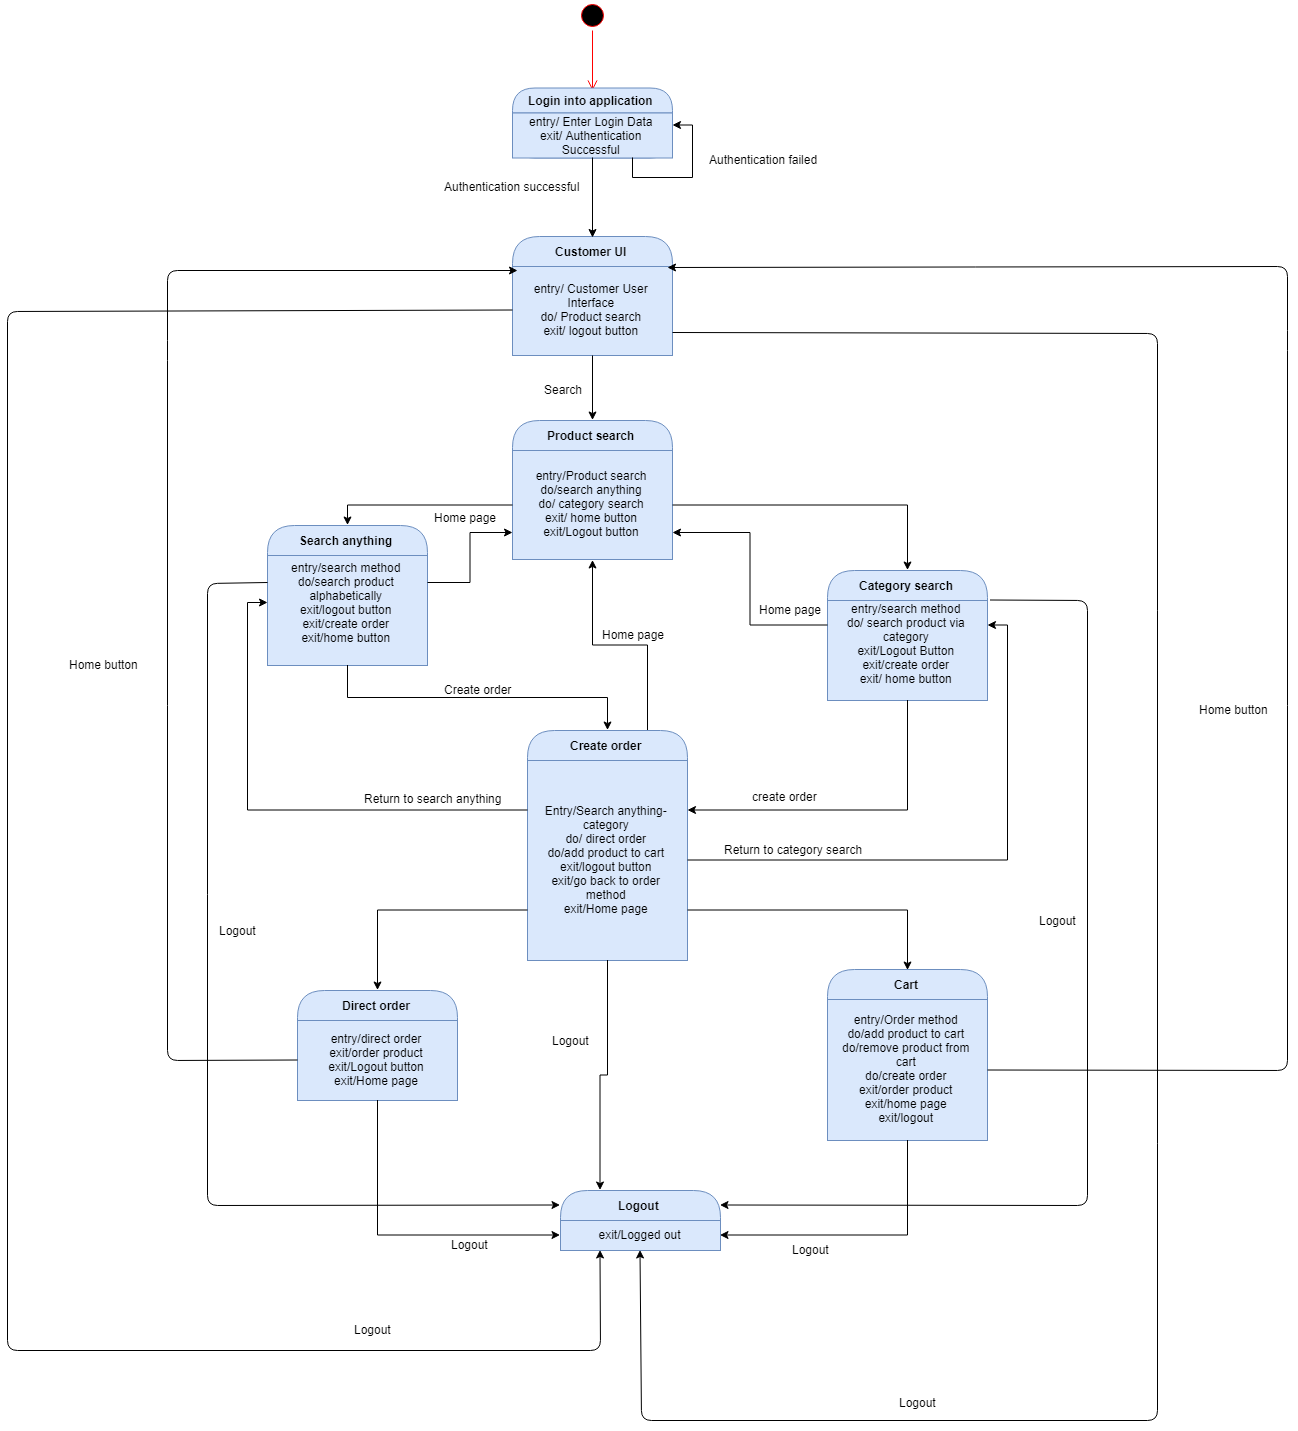

The diagram above was exported from draw.io. Its source (the exported page's mxGraphModel, read from the mxfile embedded in the PNG):
<mxGraphModel dx="2735" dy="1088" grid="1" gridSize="10" guides="1" tooltips="1" connect="1" arrows="1" fold="1" page="1" pageScale="1" pageWidth="850" pageHeight="1100" math="0" shadow="0">
  <root>
    <mxCell id="0" />
    <mxCell id="1" parent="0" />
    <mxCell id="2" value="" style="ellipse;html=1;shape=startState;fillColor=#000000;strokeColor=#ff0000;" vertex="1" parent="1">
      <mxGeometry x="410" y="10" width="30" height="30" as="geometry" />
    </mxCell>
    <mxCell id="3" value="" style="edgeStyle=orthogonalEdgeStyle;html=1;verticalAlign=bottom;endArrow=open;endSize=8;strokeColor=#ff0000;" edge="1" source="2" parent="1">
      <mxGeometry relative="1" as="geometry">
        <mxPoint x="425" y="100" as="targetPoint" />
      </mxGeometry>
    </mxCell>
    <mxCell id="4" value="Login into application" style="swimlane;html=1;fontStyle=1;align=center;verticalAlign=middle;childLayout=stackLayout;horizontal=1;startSize=25;horizontalStack=0;resizeParent=0;resizeLast=1;container=0;collapsible=0;rounded=1;arcSize=30;strokeColor=#6c8ebf;fillColor=#dae8fc;swimlaneFillColor=#ffffc0;" vertex="1" parent="1">
      <mxGeometry x="345" y="97.5" width="160" height="70" as="geometry" />
    </mxCell>
    <mxCell id="5" value="entry/ Enter Login Data&lt;br&gt;exit/ Authentication Successful&lt;br&gt;" style="text;html=1;strokeColor=#6c8ebf;fillColor=#dae8fc;align=center;verticalAlign=middle;spacingLeft=4;spacingRight=4;whiteSpace=wrap;overflow=hidden;rotatable=0;" vertex="1" parent="4">
      <mxGeometry y="25" width="160" height="45" as="geometry" />
    </mxCell>
    <mxCell id="6" style="edgeStyle=orthogonalEdgeStyle;rounded=0;orthogonalLoop=1;jettySize=auto;html=1;exitX=0.75;exitY=1;exitDx=0;exitDy=0;entryX=1;entryY=0.25;entryDx=0;entryDy=0;" edge="1" parent="4" source="5" target="5">
      <mxGeometry relative="1" as="geometry" />
    </mxCell>
    <mxCell id="7" value="Customer UI" style="swimlane;html=1;fontStyle=1;align=center;verticalAlign=middle;childLayout=stackLayout;horizontal=1;startSize=30;horizontalStack=0;resizeParent=0;resizeLast=1;container=0;collapsible=0;rounded=1;arcSize=30;strokeColor=#6c8ebf;fillColor=#dae8fc;swimlaneFillColor=#ffffc0;" vertex="1" parent="1">
      <mxGeometry x="345" y="246" width="160" height="119" as="geometry" />
    </mxCell>
    <mxCell id="8" value="entry/ Customer User Interface&lt;br&gt;do/ Product search&lt;br&gt;exit/ logout button&lt;br&gt;" style="text;html=1;strokeColor=#6c8ebf;fillColor=#dae8fc;align=center;verticalAlign=middle;spacingLeft=4;spacingRight=4;whiteSpace=wrap;overflow=hidden;rotatable=0;" vertex="1" parent="7">
      <mxGeometry y="30" width="160" height="89" as="geometry" />
    </mxCell>
    <mxCell id="9" style="edgeStyle=orthogonalEdgeStyle;rounded=0;orthogonalLoop=1;jettySize=auto;html=1;exitX=0.5;exitY=1;exitDx=0;exitDy=0;entryX=0.5;entryY=0;entryDx=0;entryDy=0;" edge="1" source="5" target="7" parent="1">
      <mxGeometry relative="1" as="geometry" />
    </mxCell>
    <mxCell id="10" value="Authentication successful" style="text;html=1;resizable=0;points=[];autosize=1;align=left;verticalAlign=top;spacingTop=-4;" vertex="1" parent="1">
      <mxGeometry x="275" y="186.5" width="150" height="20" as="geometry" />
    </mxCell>
    <mxCell id="11" value="Authentication failed" style="text;html=1;resizable=0;points=[];autosize=1;align=left;verticalAlign=top;spacingTop=-4;" vertex="1" parent="1">
      <mxGeometry x="540" y="160" width="120" height="20" as="geometry" />
    </mxCell>
    <mxCell id="12" value="Product search" style="swimlane;html=1;fontStyle=1;align=center;verticalAlign=middle;childLayout=stackLayout;horizontal=1;startSize=30;horizontalStack=0;resizeParent=0;resizeLast=1;container=0;collapsible=0;rounded=1;arcSize=30;strokeColor=#6c8ebf;fillColor=#dae8fc;swimlaneFillColor=#ffffc0;" vertex="1" parent="1">
      <mxGeometry x="345" y="430" width="160" height="139" as="geometry" />
    </mxCell>
    <mxCell id="13" value="entry/Product search&lt;br&gt;do/search anything&lt;br&gt;do/ category search&lt;br&gt;exit/ home button&lt;br&gt;exit/Logout button&lt;br&gt;" style="text;html=1;strokeColor=#6c8ebf;fillColor=#dae8fc;align=center;verticalAlign=middle;spacingLeft=4;spacingRight=4;whiteSpace=wrap;overflow=hidden;rotatable=0;" vertex="1" parent="12">
      <mxGeometry y="30" width="160" height="109" as="geometry" />
    </mxCell>
    <mxCell id="14" value="Search" style="text;html=1;resizable=0;points=[];autosize=1;align=left;verticalAlign=top;spacingTop=-4;" vertex="1" parent="1">
      <mxGeometry x="375" y="390" width="50" height="20" as="geometry" />
    </mxCell>
    <mxCell id="15" value="Search anything" style="swimlane;html=1;fontStyle=1;align=center;verticalAlign=middle;childLayout=stackLayout;horizontal=1;startSize=30;horizontalStack=0;resizeParent=0;resizeLast=1;container=0;collapsible=0;rounded=1;arcSize=30;strokeColor=#6c8ebf;fillColor=#dae8fc;swimlaneFillColor=#ffffc0;" vertex="1" parent="1">
      <mxGeometry x="100" y="535" width="160" height="140" as="geometry" />
    </mxCell>
    <mxCell id="16" value="entry/search method&lt;br&gt;do/search product alphabetically&lt;br&gt;exit/logout button&lt;br&gt;exit/create order&lt;br&gt;exit/home button&lt;br&gt;&lt;br&gt;" style="text;html=1;strokeColor=#6c8ebf;fillColor=#dae8fc;align=center;verticalAlign=middle;spacingLeft=4;spacingRight=4;whiteSpace=wrap;overflow=hidden;rotatable=0;" vertex="1" parent="15">
      <mxGeometry y="30" width="160" height="110" as="geometry" />
    </mxCell>
    <mxCell id="17" value="Category search" style="swimlane;html=1;fontStyle=1;align=center;verticalAlign=middle;childLayout=stackLayout;horizontal=1;startSize=30;horizontalStack=0;resizeParent=0;resizeLast=1;container=0;collapsible=0;rounded=1;arcSize=30;strokeColor=#6c8ebf;fillColor=#dae8fc;swimlaneFillColor=#ffffc0;" vertex="1" parent="1">
      <mxGeometry x="660" y="580" width="160" height="130" as="geometry" />
    </mxCell>
    <mxCell id="18" value="entry/search method&lt;br&gt;do/ search product via category&lt;br&gt;exit/Logout Button&lt;br&gt;exit/create order&lt;br&gt;exit/ home button&lt;br&gt;&lt;br&gt;" style="text;html=1;strokeColor=#6c8ebf;fillColor=#dae8fc;align=center;verticalAlign=middle;spacingLeft=4;spacingRight=4;whiteSpace=wrap;overflow=hidden;rotatable=0;" vertex="1" parent="17">
      <mxGeometry y="30" width="160" height="100" as="geometry" />
    </mxCell>
    <mxCell id="19" style="edgeStyle=orthogonalEdgeStyle;rounded=0;orthogonalLoop=1;jettySize=auto;html=1;entryX=0.5;entryY=0;entryDx=0;entryDy=0;" edge="1" source="13" target="17" parent="1">
      <mxGeometry relative="1" as="geometry" />
    </mxCell>
    <mxCell id="20" style="edgeStyle=orthogonalEdgeStyle;rounded=0;orthogonalLoop=1;jettySize=auto;html=1;exitX=0.75;exitY=0;exitDx=0;exitDy=0;entryX=0.5;entryY=1;entryDx=0;entryDy=0;" edge="1" source="21" target="13" parent="1">
      <mxGeometry relative="1" as="geometry" />
    </mxCell>
    <mxCell id="21" value="Create order" style="swimlane;html=1;fontStyle=1;align=center;verticalAlign=middle;childLayout=stackLayout;horizontal=1;startSize=30;horizontalStack=0;resizeParent=0;resizeLast=1;container=0;collapsible=0;rounded=1;arcSize=30;strokeColor=#6c8ebf;fillColor=#dae8fc;swimlaneFillColor=#ffffc0;" vertex="1" parent="1">
      <mxGeometry x="360" y="740" width="160" height="230" as="geometry" />
    </mxCell>
    <mxCell id="22" value="Entry/Search anything-category&lt;br&gt;do/ direct order&lt;br&gt;do/add product to cart&lt;br&gt;exit/logout button&lt;br&gt;exit/go back to order method&lt;br&gt;exit/Home page&lt;br&gt;" style="text;html=1;strokeColor=#6c8ebf;fillColor=#dae8fc;align=center;verticalAlign=middle;spacingLeft=4;spacingRight=4;whiteSpace=wrap;overflow=hidden;rotatable=0;" vertex="1" parent="21">
      <mxGeometry y="30" width="160" height="200" as="geometry" />
    </mxCell>
    <mxCell id="23" style="edgeStyle=orthogonalEdgeStyle;rounded=0;orthogonalLoop=1;jettySize=auto;html=1;exitX=0.5;exitY=1;exitDx=0;exitDy=0;entryX=0.5;entryY=0;entryDx=0;entryDy=0;" edge="1" source="16" target="21" parent="1">
      <mxGeometry relative="1" as="geometry" />
    </mxCell>
    <mxCell id="24" style="edgeStyle=orthogonalEdgeStyle;rounded=0;orthogonalLoop=1;jettySize=auto;html=1;exitX=0.5;exitY=1;exitDx=0;exitDy=0;entryX=1;entryY=0.25;entryDx=0;entryDy=0;" edge="1" source="18" target="22" parent="1">
      <mxGeometry relative="1" as="geometry" />
    </mxCell>
    <mxCell id="25" value="Create order" style="text;html=1;resizable=0;points=[];autosize=1;align=left;verticalAlign=top;spacingTop=-4;" vertex="1" parent="1">
      <mxGeometry x="275" y="690" width="80" height="20" as="geometry" />
    </mxCell>
    <mxCell id="26" value="create order" style="text;html=1;resizable=0;points=[];autosize=1;align=left;verticalAlign=top;spacingTop=-4;" vertex="1" parent="1">
      <mxGeometry x="583" y="797" width="80" height="20" as="geometry" />
    </mxCell>
    <mxCell id="27" style="edgeStyle=orthogonalEdgeStyle;rounded=0;orthogonalLoop=1;jettySize=auto;html=1;exitX=0;exitY=0.25;exitDx=0;exitDy=0;entryX=-0.007;entryY=0.428;entryDx=0;entryDy=0;entryPerimeter=0;" edge="1" source="22" target="16" parent="1">
      <mxGeometry relative="1" as="geometry">
        <mxPoint x="290" y="550" as="targetPoint" />
      </mxGeometry>
    </mxCell>
    <mxCell id="28" style="edgeStyle=orthogonalEdgeStyle;rounded=0;orthogonalLoop=1;jettySize=auto;html=1;exitX=1;exitY=0.5;exitDx=0;exitDy=0;entryX=1;entryY=0.25;entryDx=0;entryDy=0;" edge="1" source="22" target="18" parent="1">
      <mxGeometry relative="1" as="geometry" />
    </mxCell>
    <mxCell id="29" value="Direct order" style="swimlane;html=1;fontStyle=1;align=center;verticalAlign=middle;childLayout=stackLayout;horizontal=1;startSize=30;horizontalStack=0;resizeParent=0;resizeLast=1;container=0;collapsible=0;rounded=1;arcSize=30;strokeColor=#6c8ebf;fillColor=#dae8fc;swimlaneFillColor=#ffffc0;" vertex="1" parent="1">
      <mxGeometry x="130" y="1000" width="160" height="110" as="geometry" />
    </mxCell>
    <mxCell id="30" value="entry/direct order&lt;br&gt;exit/order product&lt;br&gt;exit/Logout button&lt;br&gt;exit/Home page&lt;br&gt;" style="text;html=1;strokeColor=#6c8ebf;fillColor=#dae8fc;align=center;verticalAlign=middle;spacingLeft=4;spacingRight=4;whiteSpace=wrap;overflow=hidden;rotatable=0;" vertex="1" parent="29">
      <mxGeometry y="30" width="160" height="80" as="geometry" />
    </mxCell>
    <mxCell id="31" style="edgeStyle=orthogonalEdgeStyle;rounded=0;orthogonalLoop=1;jettySize=auto;html=1;entryX=0.5;entryY=0;entryDx=0;entryDy=0;" edge="1" source="8" target="12" parent="1">
      <mxGeometry relative="1" as="geometry" />
    </mxCell>
    <mxCell id="32" style="edgeStyle=orthogonalEdgeStyle;rounded=0;orthogonalLoop=1;jettySize=auto;html=1;exitX=0;exitY=0.5;exitDx=0;exitDy=0;entryX=0.5;entryY=0;entryDx=0;entryDy=0;" edge="1" source="13" target="15" parent="1">
      <mxGeometry relative="1" as="geometry" />
    </mxCell>
    <mxCell id="33" value="Return to search anything" style="text;html=1;resizable=0;points=[];autosize=1;align=left;verticalAlign=top;spacingTop=-4;" vertex="1" parent="1">
      <mxGeometry x="195" y="799" width="150" height="20" as="geometry" />
    </mxCell>
    <mxCell id="34" value="Return to category search" style="text;html=1;resizable=0;points=[];autosize=1;align=left;verticalAlign=top;spacingTop=-4;" vertex="1" parent="1">
      <mxGeometry x="555" y="850" width="150" height="20" as="geometry" />
    </mxCell>
    <mxCell id="35" style="edgeStyle=orthogonalEdgeStyle;rounded=0;orthogonalLoop=1;jettySize=auto;html=1;exitX=1;exitY=0.25;exitDx=0;exitDy=0;entryX=0;entryY=0.75;entryDx=0;entryDy=0;" edge="1" source="16" target="13" parent="1">
      <mxGeometry relative="1" as="geometry" />
    </mxCell>
    <mxCell id="36" style="edgeStyle=orthogonalEdgeStyle;rounded=0;orthogonalLoop=1;jettySize=auto;html=1;exitX=0;exitY=0.25;exitDx=0;exitDy=0;entryX=1;entryY=0.75;entryDx=0;entryDy=0;" edge="1" source="18" target="13" parent="1">
      <mxGeometry relative="1" as="geometry" />
    </mxCell>
    <mxCell id="37" value="Home page" style="text;html=1;resizable=0;points=[];autosize=1;align=left;verticalAlign=top;spacingTop=-4;" vertex="1" parent="1">
      <mxGeometry x="433" y="635" width="80" height="20" as="geometry" />
    </mxCell>
    <mxCell id="38" value="Home page" style="text;html=1;resizable=0;points=[];autosize=1;align=left;verticalAlign=top;spacingTop=-4;" vertex="1" parent="1">
      <mxGeometry x="590" y="610" width="80" height="20" as="geometry" />
    </mxCell>
    <mxCell id="39" value="Home page" style="text;html=1;resizable=0;points=[];autosize=1;align=left;verticalAlign=top;spacingTop=-4;" vertex="1" parent="1">
      <mxGeometry x="265" y="518" width="80" height="20" as="geometry" />
    </mxCell>
    <mxCell id="40" value="Cart" style="swimlane;html=1;fontStyle=1;align=center;verticalAlign=middle;childLayout=stackLayout;horizontal=1;startSize=30;horizontalStack=0;resizeParent=0;resizeLast=1;container=0;collapsible=0;rounded=1;arcSize=30;strokeColor=#6c8ebf;fillColor=#dae8fc;swimlaneFillColor=#ffffc0;" vertex="1" parent="1">
      <mxGeometry x="660" y="979" width="160" height="171" as="geometry" />
    </mxCell>
    <mxCell id="41" value="entry/Order method&lt;br&gt;do/add product to cart&lt;br&gt;do/remove product from cart&lt;br&gt;do/create order&lt;br&gt;exit/order product&lt;br&gt;exit/home page&lt;br&gt;exit/logout&lt;br&gt;" style="text;html=1;strokeColor=#6c8ebf;fillColor=#dae8fc;align=center;verticalAlign=middle;spacingLeft=4;spacingRight=4;whiteSpace=wrap;overflow=hidden;rotatable=0;" vertex="1" parent="40">
      <mxGeometry y="30" width="160" height="141" as="geometry" />
    </mxCell>
    <mxCell id="42" style="edgeStyle=orthogonalEdgeStyle;rounded=0;orthogonalLoop=1;jettySize=auto;html=1;exitX=1;exitY=0.75;exitDx=0;exitDy=0;entryX=0.5;entryY=0;entryDx=0;entryDy=0;" edge="1" source="22" target="40" parent="1">
      <mxGeometry relative="1" as="geometry" />
    </mxCell>
    <mxCell id="43" style="edgeStyle=orthogonalEdgeStyle;rounded=0;orthogonalLoop=1;jettySize=auto;html=1;exitX=0;exitY=0.75;exitDx=0;exitDy=0;entryX=0.5;entryY=0;entryDx=0;entryDy=0;" edge="1" source="22" target="29" parent="1">
      <mxGeometry relative="1" as="geometry" />
    </mxCell>
    <mxCell id="44" value="Logout" style="swimlane;html=1;fontStyle=1;align=center;verticalAlign=middle;childLayout=stackLayout;horizontal=1;startSize=30;horizontalStack=0;resizeParent=0;resizeLast=1;container=0;collapsible=0;rounded=1;arcSize=30;strokeColor=#6c8ebf;fillColor=#dae8fc;swimlaneFillColor=#ffffc0;" vertex="1" parent="1">
      <mxGeometry x="393" y="1200" width="160" height="60" as="geometry" />
    </mxCell>
    <mxCell id="45" value="exit/Logged out" style="text;html=1;strokeColor=#6c8ebf;fillColor=#dae8fc;align=center;verticalAlign=middle;spacingLeft=4;spacingRight=4;whiteSpace=wrap;overflow=hidden;rotatable=0;" vertex="1" parent="44">
      <mxGeometry y="30" width="160" height="30" as="geometry" />
    </mxCell>
    <mxCell id="46" style="edgeStyle=orthogonalEdgeStyle;rounded=0;orthogonalLoop=1;jettySize=auto;html=1;exitX=0.5;exitY=1;exitDx=0;exitDy=0;entryX=0;entryY=0.5;entryDx=0;entryDy=0;" edge="1" source="30" target="45" parent="1">
      <mxGeometry relative="1" as="geometry" />
    </mxCell>
    <mxCell id="47" style="edgeStyle=orthogonalEdgeStyle;rounded=0;orthogonalLoop=1;jettySize=auto;html=1;exitX=0.5;exitY=1;exitDx=0;exitDy=0;entryX=1;entryY=0.5;entryDx=0;entryDy=0;" edge="1" source="41" target="45" parent="1">
      <mxGeometry relative="1" as="geometry" />
    </mxCell>
    <mxCell id="48" style="edgeStyle=orthogonalEdgeStyle;rounded=0;orthogonalLoop=1;jettySize=auto;html=1;exitX=0.5;exitY=1;exitDx=0;exitDy=0;entryX=0.25;entryY=0;entryDx=0;entryDy=0;" edge="1" source="22" target="44" parent="1">
      <mxGeometry relative="1" as="geometry" />
    </mxCell>
    <mxCell id="49" value="" style="endArrow=classic;html=1;exitX=0;exitY=0.25;exitDx=0;exitDy=0;entryX=0;entryY=0.25;entryDx=0;entryDy=0;" edge="1" source="16" target="44" parent="1">
      <mxGeometry width="50" height="50" relative="1" as="geometry">
        <mxPoint x="20" y="600" as="sourcePoint" />
        <mxPoint x="40" y="1220" as="targetPoint" />
        <Array as="points">
          <mxPoint x="40" y="593" />
          <mxPoint x="40" y="1215" />
        </Array>
      </mxGeometry>
    </mxCell>
    <mxCell id="50" value="Logout" style="text;html=1;resizable=0;points=[];autosize=1;align=left;verticalAlign=top;spacingTop=-4;" vertex="1" parent="1">
      <mxGeometry x="50" y="931" width="50" height="20" as="geometry" />
    </mxCell>
    <mxCell id="51" value="Logout" style="text;html=1;resizable=0;points=[];autosize=1;align=left;verticalAlign=top;spacingTop=-4;" vertex="1" parent="1">
      <mxGeometry x="282" y="1245" width="50" height="20" as="geometry" />
    </mxCell>
    <mxCell id="52" value="Logout" style="text;html=1;resizable=0;points=[];autosize=1;align=left;verticalAlign=top;spacingTop=-4;" vertex="1" parent="1">
      <mxGeometry x="623" y="1250" width="50" height="20" as="geometry" />
    </mxCell>
    <mxCell id="53" value="Logout" style="text;html=1;resizable=0;points=[];autosize=1;align=left;verticalAlign=top;spacingTop=-4;" vertex="1" parent="1">
      <mxGeometry x="383" y="1041" width="50" height="20" as="geometry" />
    </mxCell>
    <mxCell id="54" value="" style="endArrow=classic;html=1;exitX=1.021;exitY=-0.003;exitDx=0;exitDy=0;exitPerimeter=0;entryX=1;entryY=0.25;entryDx=0;entryDy=0;" edge="1" source="18" target="44" parent="1">
      <mxGeometry width="50" height="50" relative="1" as="geometry">
        <mxPoint x="910" y="630" as="sourcePoint" />
        <mxPoint x="920" y="1334.2857142857142" as="targetPoint" />
        <Array as="points">
          <mxPoint x="920" y="610" />
          <mxPoint x="920" y="1215" />
        </Array>
      </mxGeometry>
    </mxCell>
    <mxCell id="55" value="Logout" style="text;html=1;resizable=0;points=[];autosize=1;align=left;verticalAlign=top;spacingTop=-4;" vertex="1" parent="1">
      <mxGeometry x="870" y="921" width="50" height="20" as="geometry" />
    </mxCell>
    <mxCell id="56" value="" style="endArrow=classic;html=1;exitX=1;exitY=0.75;exitDx=0;exitDy=0;entryX=0.5;entryY=1;entryDx=0;entryDy=0;" edge="1" source="8" target="45" parent="1">
      <mxGeometry width="50" height="50" relative="1" as="geometry">
        <mxPoint x="650" y="380" as="sourcePoint" />
        <mxPoint x="300" y="1430" as="targetPoint" />
        <Array as="points">
          <mxPoint x="990" y="343" />
          <mxPoint x="990" y="1430" />
          <mxPoint x="474" y="1430" />
        </Array>
      </mxGeometry>
    </mxCell>
    <mxCell id="57" value="Logout" style="text;html=1;resizable=0;points=[];autosize=1;align=left;verticalAlign=top;spacingTop=-4;" vertex="1" parent="1">
      <mxGeometry x="730" y="1403" width="50" height="20" as="geometry" />
    </mxCell>
    <mxCell id="58" value="" style="endArrow=classic;html=1;exitX=0;exitY=0.5;exitDx=0;exitDy=0;" edge="1" source="30" parent="1">
      <mxGeometry width="50" height="50" relative="1" as="geometry">
        <mxPoint x="-10" y="1020" as="sourcePoint" />
        <mxPoint x="350" y="280" as="targetPoint" />
        <Array as="points">
          <mxPoint y="1070" />
          <mxPoint y="360" />
          <mxPoint y="280" />
        </Array>
      </mxGeometry>
    </mxCell>
    <mxCell id="59" value="" style="endArrow=classic;html=1;exitX=1;exitY=0.5;exitDx=0;exitDy=0;entryX=0.971;entryY=0.004;entryDx=0;entryDy=0;entryPerimeter=0;" edge="1" source="41" target="8" parent="1">
      <mxGeometry width="50" height="50" relative="1" as="geometry">
        <mxPoint x="1140" y="840" as="sourcePoint" />
        <mxPoint x="1120" y="60" as="targetPoint" />
        <Array as="points">
          <mxPoint x="1120" y="1080" />
          <mxPoint x="1120" y="350" />
          <mxPoint x="1120" y="276" />
        </Array>
      </mxGeometry>
    </mxCell>
    <mxCell id="60" value="Home button" style="text;html=1;resizable=0;points=[];autosize=1;align=left;verticalAlign=top;spacingTop=-4;" vertex="1" parent="1">
      <mxGeometry x="-100" y="665" width="80" height="20" as="geometry" />
    </mxCell>
    <mxCell id="61" value="Home button" style="text;html=1;resizable=0;points=[];autosize=1;align=left;verticalAlign=top;spacingTop=-4;" vertex="1" parent="1">
      <mxGeometry x="1030" y="710" width="80" height="20" as="geometry" />
    </mxCell>
    <mxCell id="62" value="" style="endArrow=classic;html=1;exitX=0;exitY=0.5;exitDx=0;exitDy=0;entryX=0.25;entryY=1;entryDx=0;entryDy=0;" edge="1" source="8" target="45" parent="1">
      <mxGeometry width="50" height="50" relative="1" as="geometry">
        <mxPoint x="-250" y="220" as="sourcePoint" />
        <mxPoint x="430" y="1360" as="targetPoint" />
        <Array as="points">
          <mxPoint x="-160" y="321" />
          <mxPoint x="-160" y="1360" />
          <mxPoint x="433" y="1360" />
        </Array>
      </mxGeometry>
    </mxCell>
    <mxCell id="63" value="Logout" style="text;html=1;resizable=0;points=[];autosize=1;align=left;verticalAlign=top;spacingTop=-4;" vertex="1" parent="1">
      <mxGeometry x="185" y="1330" width="50" height="20" as="geometry" />
    </mxCell>
  </root>
</mxGraphModel>